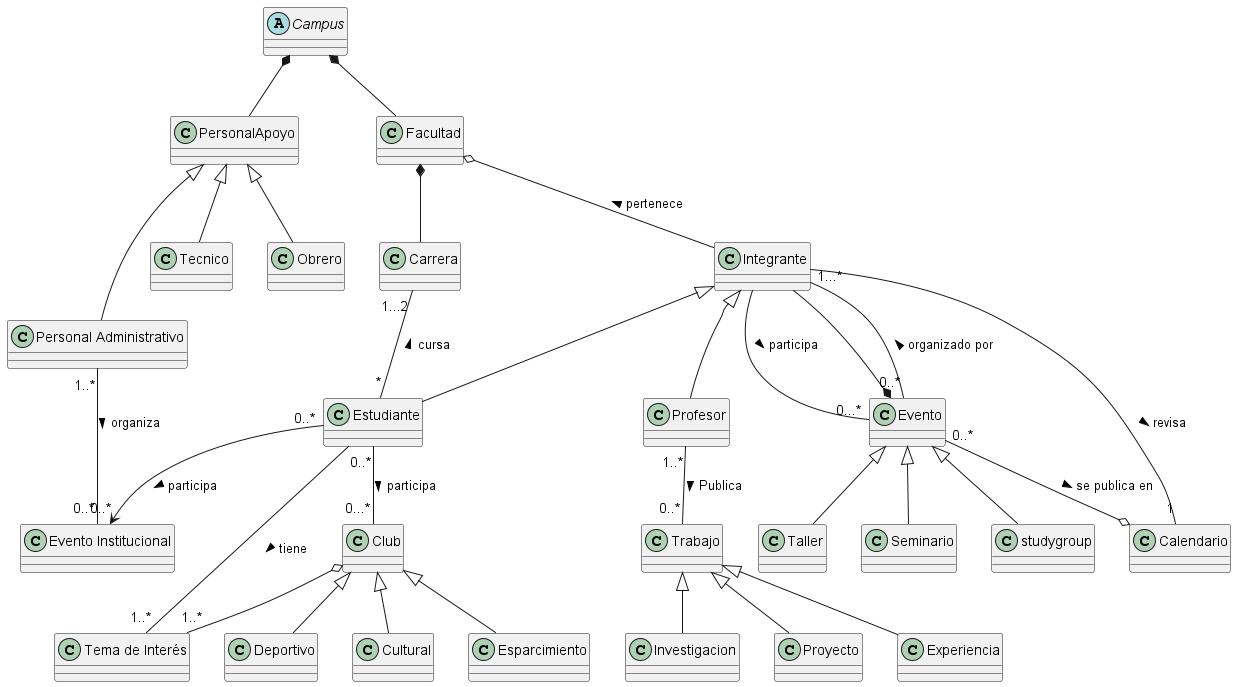

The diagram above was rendered by PlantUML. Its source (embedded in the PNG):
@startuml DomainModel_ClassDiagram

abstract class Campus

Campus *-down- PersonalApoyo
Campus *-down- Facultad

Facultad o-- Integrante : < pertenece
Facultad *-- Carrera

class "Personal Administrativo" as Personal_Administrativo

PersonalApoyo <|-- Tecnico
PersonalApoyo <|-- Personal_Administrativo
PersonalApoyo <|-- Obrero

Integrante <|-- Estudiante
Integrante <|-- Profesor


Evento <|-- Taller
Evento <|-- Seminario
Evento <|-- studygroup
Evento *-- Integrante

Club <|-- Deportivo
Club <|-- Cultural
Club <|-- Esparcimiento

Trabajo <|-- Investigacion
Trabajo <|-- Proyecto
Trabajo <|-- Experiencia

class "Tema de Interés" as Interes
class "Evento Institucional" as Institucional

Estudiante -right- "1..*" Interes : tiene >
Estudiante "0..*" --> "0..*" Institucional : participa >
Club o-- "1..*" Interes

Integrante -- "0...*" Evento: participa >
Estudiante "0..*" -- "0...*" Club: participa >
Integrante -- "1" Calendario: revisa >

Personal_Administrativo "1..*" -- "0..*" Institucional : organiza >

Profesor "1..*" -- "0..*" Trabajo : Publica >

Estudiante "*" -up- "1...2" Carrera : cursa >

Evento "0..*" -- "1...*" Integrante : organizado por >
Evento "0..*"--o Calendario : se publica en >

@enduml